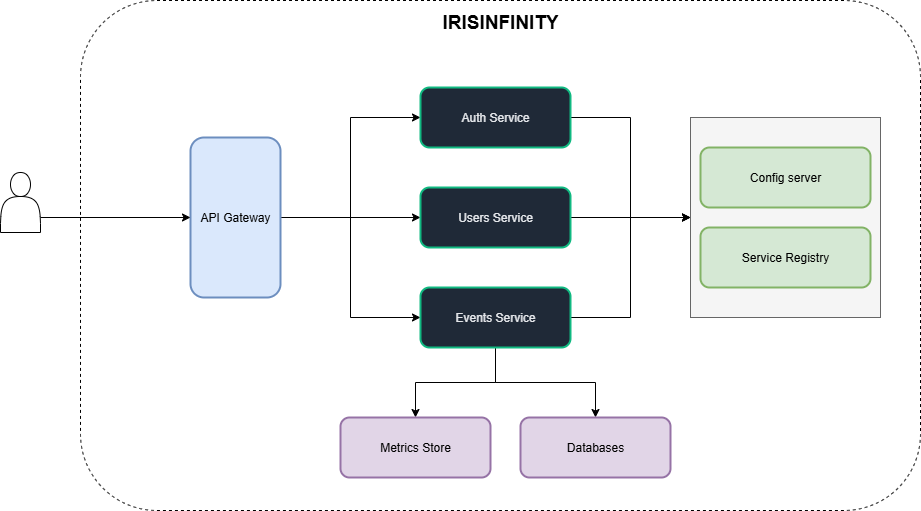

The diagram above was exported from draw.io. Its source (the exported page's mxGraphModel, read from the mxfile embedded in the PNG):
<mxGraphModel dx="1042" dy="527" grid="1" gridSize="10" guides="1" tooltips="1" connect="1" arrows="1" fold="1" page="1" pageScale="1" pageWidth="1920" pageHeight="1080" math="0" shadow="0">
  <root>
    <mxCell id="0" />
    <mxCell id="1" parent="0" />
    <mxCell id="BJaNdTo8ySEAVpEVWD-Y-52" value="" style="rounded=1;whiteSpace=wrap;html=1;fillColor=none;dashed=1;align=left;" vertex="1" parent="1">
      <mxGeometry x="120" y="73" width="840" height="510" as="geometry" />
    </mxCell>
    <mxCell id="BJaNdTo8ySEAVpEVWD-Y-49" style="edgeStyle=orthogonalEdgeStyle;rounded=0;orthogonalLoop=1;jettySize=auto;html=1;exitX=1;exitY=0.5;exitDx=0;exitDy=0;entryX=0;entryY=0.5;entryDx=0;entryDy=0;" edge="1" parent="1" source="5" target="8">
      <mxGeometry relative="1" as="geometry" />
    </mxCell>
    <mxCell id="BJaNdTo8ySEAVpEVWD-Y-50" style="edgeStyle=orthogonalEdgeStyle;rounded=0;orthogonalLoop=1;jettySize=auto;html=1;exitX=1;exitY=0.5;exitDx=0;exitDy=0;entryX=0;entryY=0.5;entryDx=0;entryDy=0;" edge="1" parent="1" source="5" target="9">
      <mxGeometry relative="1" as="geometry" />
    </mxCell>
    <mxCell id="BJaNdTo8ySEAVpEVWD-Y-51" style="edgeStyle=orthogonalEdgeStyle;rounded=0;orthogonalLoop=1;jettySize=auto;html=1;exitX=1;exitY=0.5;exitDx=0;exitDy=0;entryX=0;entryY=0.5;entryDx=0;entryDy=0;" edge="1" parent="1" source="5" target="10">
      <mxGeometry relative="1" as="geometry" />
    </mxCell>
    <mxCell id="5" value="API Gateway" style="rounded=1;whiteSpace=wrap;html=1;fillColor=#dae8fc;strokeColor=#6c8ebf;strokeWidth=2;" parent="1" vertex="1">
      <mxGeometry x="230" y="210" width="90" height="160" as="geometry" />
    </mxCell>
    <mxCell id="BJaNdTo8ySEAVpEVWD-Y-60" style="edgeStyle=orthogonalEdgeStyle;rounded=0;orthogonalLoop=1;jettySize=auto;html=1;exitX=1;exitY=0.5;exitDx=0;exitDy=0;entryX=0;entryY=0.5;entryDx=0;entryDy=0;" edge="1" parent="1" source="8" target="BJaNdTo8ySEAVpEVWD-Y-53">
      <mxGeometry relative="1" as="geometry" />
    </mxCell>
    <mxCell id="8" value="Auth Service" style="rounded=1;whiteSpace=wrap;html=1;fillColor=#1f2937;fontColor=#e5e7eb;strokeColor=#10b981;strokeWidth=2;" parent="1" vertex="1">
      <mxGeometry x="460" y="160" width="150" height="60" as="geometry" />
    </mxCell>
    <mxCell id="BJaNdTo8ySEAVpEVWD-Y-57" style="edgeStyle=orthogonalEdgeStyle;rounded=0;orthogonalLoop=1;jettySize=auto;html=1;exitX=1;exitY=0.5;exitDx=0;exitDy=0;" edge="1" parent="1" source="9" target="BJaNdTo8ySEAVpEVWD-Y-53">
      <mxGeometry relative="1" as="geometry" />
    </mxCell>
    <mxCell id="9" value="Users Service" style="rounded=1;whiteSpace=wrap;html=1;fillColor=#1f2937;fontColor=#e5e7eb;strokeColor=#10b981;strokeWidth=2;" parent="1" vertex="1">
      <mxGeometry x="460" y="260" width="150" height="60" as="geometry" />
    </mxCell>
    <mxCell id="BJaNdTo8ySEAVpEVWD-Y-58" style="edgeStyle=orthogonalEdgeStyle;rounded=0;orthogonalLoop=1;jettySize=auto;html=1;exitX=1;exitY=0.5;exitDx=0;exitDy=0;entryX=0;entryY=0.5;entryDx=0;entryDy=0;" edge="1" parent="1" source="10" target="BJaNdTo8ySEAVpEVWD-Y-53">
      <mxGeometry relative="1" as="geometry" />
    </mxCell>
    <mxCell id="BJaNdTo8ySEAVpEVWD-Y-63" style="edgeStyle=orthogonalEdgeStyle;rounded=0;orthogonalLoop=1;jettySize=auto;html=1;exitX=0.5;exitY=1;exitDx=0;exitDy=0;entryX=0.5;entryY=0;entryDx=0;entryDy=0;" edge="1" parent="1" source="10" target="BJaNdTo8ySEAVpEVWD-Y-61">
      <mxGeometry relative="1" as="geometry" />
    </mxCell>
    <mxCell id="BJaNdTo8ySEAVpEVWD-Y-64" style="edgeStyle=orthogonalEdgeStyle;rounded=0;orthogonalLoop=1;jettySize=auto;html=1;exitX=0.5;exitY=1;exitDx=0;exitDy=0;entryX=0.5;entryY=0;entryDx=0;entryDy=0;" edge="1" parent="1" source="10" target="BJaNdTo8ySEAVpEVWD-Y-62">
      <mxGeometry relative="1" as="geometry" />
    </mxCell>
    <mxCell id="10" value="Events Service" style="rounded=1;whiteSpace=wrap;html=1;fillColor=#1f2937;fontColor=#e5e7eb;strokeColor=#10b981;strokeWidth=2;" parent="1" vertex="1">
      <mxGeometry x="460" y="360" width="150" height="60" as="geometry" />
    </mxCell>
    <mxCell id="BJaNdTo8ySEAVpEVWD-Y-41" style="edgeStyle=orthogonalEdgeStyle;rounded=0;orthogonalLoop=1;jettySize=auto;html=1;exitX=1;exitY=0.75;exitDx=0;exitDy=0;entryX=0;entryY=0.5;entryDx=0;entryDy=0;" edge="1" parent="1" source="BJaNdTo8ySEAVpEVWD-Y-31" target="5">
      <mxGeometry relative="1" as="geometry" />
    </mxCell>
    <mxCell id="BJaNdTo8ySEAVpEVWD-Y-31" value="" style="shape=actor;whiteSpace=wrap;html=1;" vertex="1" parent="1">
      <mxGeometry x="40" y="245" width="40" height="60" as="geometry" />
    </mxCell>
    <mxCell id="BJaNdTo8ySEAVpEVWD-Y-56" value="" style="group;rounded=0;" vertex="1" connectable="0" parent="1">
      <mxGeometry x="730" y="190" width="190" height="200" as="geometry" />
    </mxCell>
    <mxCell id="BJaNdTo8ySEAVpEVWD-Y-53" value="" style="rounded=0;whiteSpace=wrap;html=1;fillColor=#f5f5f5;strokeColor=#666666;movable=1;resizable=1;rotatable=1;deletable=1;editable=1;locked=0;connectable=1;fontColor=#333333;" vertex="1" parent="BJaNdTo8ySEAVpEVWD-Y-56">
      <mxGeometry width="190" height="200" as="geometry" />
    </mxCell>
    <mxCell id="7" value="Config server" style="rounded=1;whiteSpace=wrap;html=1;fillColor=#d5e8d4;strokeColor=#82b366;strokeWidth=2;movable=1;resizable=1;rotatable=1;deletable=1;editable=1;locked=0;connectable=1;" parent="BJaNdTo8ySEAVpEVWD-Y-56" vertex="1">
      <mxGeometry x="10" y="30" width="170" height="60" as="geometry" />
    </mxCell>
    <mxCell id="11" value="Service Registry" style="rounded=1;whiteSpace=wrap;html=1;fillColor=#d5e8d4;strokeColor=#82b366;strokeWidth=2;movable=1;resizable=1;rotatable=1;deletable=1;editable=1;locked=0;connectable=1;" parent="BJaNdTo8ySEAVpEVWD-Y-56" vertex="1">
      <mxGeometry x="10" y="110" width="170" height="60" as="geometry" />
    </mxCell>
    <mxCell id="BJaNdTo8ySEAVpEVWD-Y-61" value="Databases" style="rounded=1;whiteSpace=wrap;html=1;fillColor=#e1d5e7;strokeColor=#9673a6;strokeWidth=2;" vertex="1" parent="1">
      <mxGeometry x="560" y="490" width="150" height="60" as="geometry" />
    </mxCell>
    <mxCell id="BJaNdTo8ySEAVpEVWD-Y-62" value="Metrics Store" style="rounded=1;whiteSpace=wrap;html=1;fillColor=#e1d5e7;strokeColor=#9673a6;strokeWidth=2;fillStyle=auto;" vertex="1" parent="1">
      <mxGeometry x="380" y="490" width="150" height="60" as="geometry" />
    </mxCell>
    <mxCell id="BJaNdTo8ySEAVpEVWD-Y-72" value="IRISINFINITY" style="text;strokeColor=none;align=center;fillColor=none;html=1;verticalAlign=middle;whiteSpace=wrap;rounded=0;fontStyle=1;fontSize=19;" vertex="1" parent="1">
      <mxGeometry x="475" y="80" width="130" height="30" as="geometry" />
    </mxCell>
  </root>
</mxGraphModel>